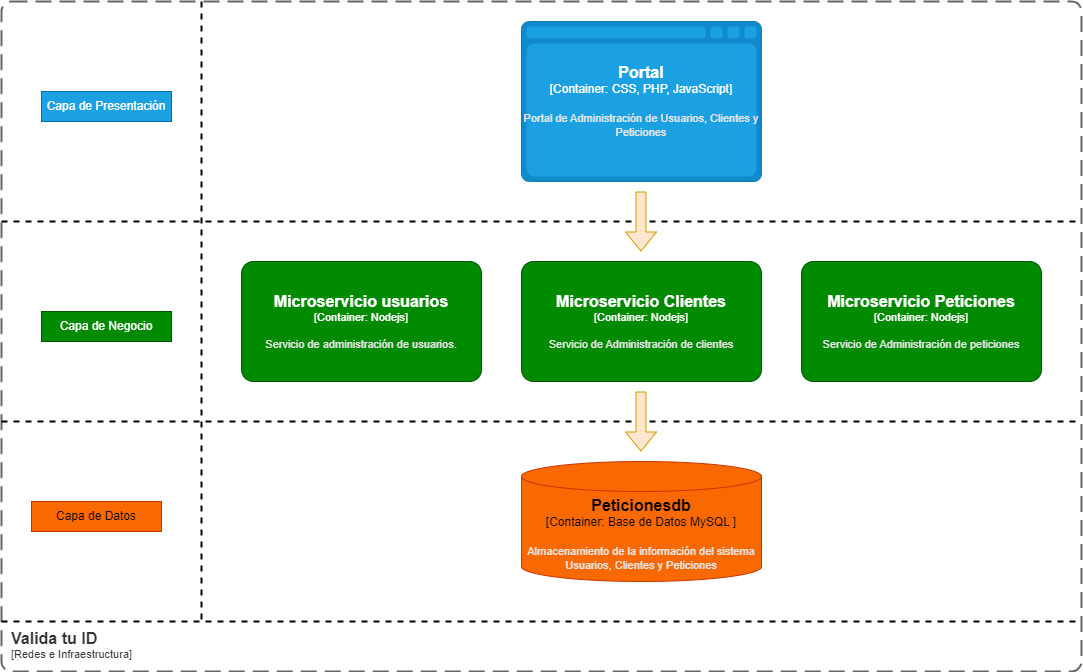

The diagram above was exported from draw.io. Its source (the exported page's mxGraphModel, read from the mxfile embedded in the PNG):
<mxGraphModel dx="1434" dy="836" grid="1" gridSize="10" guides="1" tooltips="1" connect="1" arrows="1" fold="1" page="1" pageScale="1" pageWidth="827" pageHeight="1169" math="0" shadow="0">
  <root>
    <mxCell id="0" />
    <mxCell id="1" parent="0" />
    <object placeholders="1" c4Name="Microservicio usuarios" c4Type="Container" c4Technology="Nodejs" c4Description="Servicio de administración de usuarios." label="&lt;font style=&quot;font-size: 16px&quot;&gt;&lt;b&gt;%c4Name%&lt;/b&gt;&lt;/font&gt;&lt;div&gt;[%c4Type%: %c4Technology%]&lt;/div&gt;&lt;br&gt;&lt;div&gt;&lt;font style=&quot;font-size: 11px&quot;&gt;&lt;font color=&quot;#E6E6E6&quot;&gt;%c4Description%&lt;/font&gt;&lt;/div&gt;" id="LXw9SP-PXS9rpa4Qefpe-20">
      <mxCell style="rounded=1;whiteSpace=wrap;html=1;fontSize=11;labelBackgroundColor=none;fillColor=#008a00;fontColor=#ffffff;align=center;arcSize=10;strokeColor=#005700;metaEdit=1;resizable=0;points=[[0.25,0,0],[0.5,0,0],[0.75,0,0],[1,0.25,0],[1,0.5,0],[1,0.75,0],[0.75,1,0],[0.5,1,0],[0.25,1,0],[0,0.75,0],[0,0.5,0],[0,0.25,0]];" parent="1" vertex="1">
        <mxGeometry x="320" y="280" width="240" height="120" as="geometry" />
      </mxCell>
    </object>
    <object placeholders="1" c4Name="Peticionesdb" c4Type="Container" c4Technology="Base de Datos MySQL " c4Description="Almacenamiento de la información del sistema Usuarios, Clientes y Peticiones" label="&lt;font style=&quot;font-size: 16px&quot;&gt;&lt;b&gt;%c4Name%&lt;/b&gt;&lt;/font&gt;&lt;div&gt;[%c4Type%:&amp;nbsp;%c4Technology%]&lt;/div&gt;&lt;br&gt;&lt;div&gt;&lt;font style=&quot;font-size: 11px&quot;&gt;&lt;font color=&quot;#E6E6E6&quot;&gt;%c4Description%&lt;/font&gt;&lt;/div&gt;" id="LXw9SP-PXS9rpa4Qefpe-21">
      <mxCell style="shape=cylinder3;size=15;whiteSpace=wrap;html=1;boundedLbl=1;rounded=0;labelBackgroundColor=none;fillColor=#fa6800;fontSize=12;align=center;strokeColor=#C73500;metaEdit=1;points=[[0.5,0,0],[1,0.25,0],[1,0.5,0],[1,0.75,0],[0.5,1,0],[0,0.75,0],[0,0.5,0],[0,0.25,0]];resizable=0;fontColor=#000000;" parent="1" vertex="1">
        <mxGeometry x="600" y="480" width="240" height="120" as="geometry" />
      </mxCell>
    </object>
    <object placeholders="1" c4Name="Portal" c4Type="Container" c4Technology="CSS, PHP, JavaScript" c4Description="Portal de Administración de Usuarios, Clientes y Peticiones" label="&lt;font style=&quot;font-size: 16px&quot;&gt;&lt;b&gt;%c4Name%&lt;/b&gt;&lt;/font&gt;&lt;div&gt;[%c4Type%:&amp;nbsp;%c4Technology%]&lt;/div&gt;&lt;br&gt;&lt;div&gt;&lt;font style=&quot;font-size: 11px&quot;&gt;&lt;font color=&quot;#E6E6E6&quot;&gt;%c4Description%&lt;/font&gt;&lt;/div&gt;" id="LXw9SP-PXS9rpa4Qefpe-24">
      <mxCell style="shape=mxgraph.c4.webBrowserContainer2;whiteSpace=wrap;html=1;boundedLbl=1;rounded=0;labelBackgroundColor=none;strokeColor=#006EAF;fillColor=#1ba1e2;strokeColor=#118ACD;strokeColor2=#0E7DAD;fontSize=12;fontColor=#ffffff;align=center;metaEdit=1;points=[[0.5,0,0],[1,0.25,0],[1,0.5,0],[1,0.75,0],[0.5,1,0],[0,0.75,0],[0,0.5,0],[0,0.25,0]];resizable=0;" parent="1" vertex="1">
        <mxGeometry x="600" y="40" width="240" height="160" as="geometry" />
      </mxCell>
    </object>
    <object placeholders="1" c4Name="Valida tu ID" c4Type="SystemScopeBoundary" c4Application="Redes e Infraestructura" label="&lt;font style=&quot;font-size: 16px&quot;&gt;&lt;b&gt;&lt;div style=&quot;text-align: left&quot;&gt;%c4Name%&lt;/div&gt;&lt;/b&gt;&lt;/font&gt;&lt;div style=&quot;text-align: left&quot;&gt;[%c4Application%]&lt;/div&gt;" id="LXw9SP-PXS9rpa4Qefpe-26">
      <mxCell style="rounded=1;fontSize=11;whiteSpace=wrap;html=1;dashed=1;arcSize=20;fillColor=none;strokeColor=#666666;fontColor=#333333;labelBackgroundColor=none;align=left;verticalAlign=bottom;labelBorderColor=none;spacingTop=0;spacing=10;dashPattern=8 4;metaEdit=1;rotatable=0;perimeter=rectanglePerimeter;noLabel=0;labelPadding=0;allowArrows=0;connectable=0;expand=0;recursiveResize=0;editable=1;pointerEvents=0;absoluteArcSize=1;points=[[0.25,0,0],[0.5,0,0],[0.75,0,0],[1,0.25,0],[1,0.5,0],[1,0.75,0],[0.75,1,0],[0.5,1,0],[0.25,1,0],[0,0.75,0],[0,0.5,0],[0,0.25,0]];strokeWidth=2;" parent="1" vertex="1">
        <mxGeometry x="80" y="20" width="1080" height="670" as="geometry" />
      </mxCell>
    </object>
    <mxCell id="LXw9SP-PXS9rpa4Qefpe-42" value="" style="endArrow=none;dashed=1;html=1;rounded=0;strokeWidth=2;" parent="1" edge="1">
      <mxGeometry width="50" height="50" relative="1" as="geometry">
        <mxPoint x="80" y="240" as="sourcePoint" />
        <mxPoint x="1160" y="240" as="targetPoint" />
      </mxGeometry>
    </mxCell>
    <mxCell id="LXw9SP-PXS9rpa4Qefpe-43" value="Capa de Presentación" style="text;html=1;align=center;verticalAlign=middle;whiteSpace=wrap;rounded=0;fillColor=#1ba1e2;fontColor=#ffffff;strokeColor=#006EAF;" parent="1" vertex="1">
      <mxGeometry x="120" y="110" width="130" height="30" as="geometry" />
    </mxCell>
    <mxCell id="LXw9SP-PXS9rpa4Qefpe-44" value="" style="endArrow=none;dashed=1;html=1;rounded=0;strokeWidth=2;" parent="1" edge="1">
      <mxGeometry width="50" height="50" relative="1" as="geometry">
        <mxPoint x="80" y="440" as="sourcePoint" />
        <mxPoint x="1160" y="440" as="targetPoint" />
      </mxGeometry>
    </mxCell>
    <mxCell id="LXw9SP-PXS9rpa4Qefpe-46" value="Capa de Negocio" style="text;html=1;align=center;verticalAlign=middle;whiteSpace=wrap;rounded=0;fillColor=#008a00;fontColor=#ffffff;strokeColor=#005700;" parent="1" vertex="1">
      <mxGeometry x="120" y="330" width="130" height="30" as="geometry" />
    </mxCell>
    <mxCell id="LXw9SP-PXS9rpa4Qefpe-47" value="Capa de Datos" style="text;html=1;align=center;verticalAlign=middle;whiteSpace=wrap;rounded=0;fillColor=#fa6800;fontColor=#000000;strokeColor=#C73500;" parent="1" vertex="1">
      <mxGeometry x="110" y="520" width="130" height="30" as="geometry" />
    </mxCell>
    <object placeholders="1" c4Name="Microservicio Clientes" c4Type="Container" c4Technology="Nodejs" c4Description="Servicio de Administración de clientes" label="&lt;font style=&quot;font-size: 16px&quot;&gt;&lt;b&gt;%c4Name%&lt;/b&gt;&lt;/font&gt;&lt;div&gt;[%c4Type%: %c4Technology%]&lt;/div&gt;&lt;br&gt;&lt;div&gt;&lt;font style=&quot;font-size: 11px&quot;&gt;&lt;font color=&quot;#E6E6E6&quot;&gt;%c4Description%&lt;/font&gt;&lt;/div&gt;" id="LXw9SP-PXS9rpa4Qefpe-48">
      <mxCell style="rounded=1;whiteSpace=wrap;html=1;fontSize=11;labelBackgroundColor=none;fillColor=#008a00;fontColor=#ffffff;align=center;arcSize=10;strokeColor=#005700;metaEdit=1;resizable=0;points=[[0.25,0,0],[0.5,0,0],[0.75,0,0],[1,0.25,0],[1,0.5,0],[1,0.75,0],[0.75,1,0],[0.5,1,0],[0.25,1,0],[0,0.75,0],[0,0.5,0],[0,0.25,0]];" parent="1" vertex="1">
        <mxGeometry x="600" y="280" width="240" height="120" as="geometry" />
      </mxCell>
    </object>
    <object placeholders="1" c4Name="Microservicio Peticiones" c4Type="Container" c4Technology="Nodejs" c4Description="Servicio de Administración de peticiones" label="&lt;font style=&quot;font-size: 16px&quot;&gt;&lt;b&gt;%c4Name%&lt;/b&gt;&lt;/font&gt;&lt;div&gt;[%c4Type%: %c4Technology%]&lt;/div&gt;&lt;br&gt;&lt;div&gt;&lt;font style=&quot;font-size: 11px&quot;&gt;&lt;font color=&quot;#E6E6E6&quot;&gt;%c4Description%&lt;/font&gt;&lt;/div&gt;" id="4MMmblcBB7xHdUhqfDOH-1">
      <mxCell style="rounded=1;whiteSpace=wrap;html=1;fontSize=11;labelBackgroundColor=none;fillColor=#008a00;fontColor=#ffffff;align=center;arcSize=10;strokeColor=#005700;metaEdit=1;resizable=0;points=[[0.25,0,0],[0.5,0,0],[0.75,0,0],[1,0.25,0],[1,0.5,0],[1,0.75,0],[0.75,1,0],[0.5,1,0],[0.25,1,0],[0,0.75,0],[0,0.5,0],[0,0.25,0]];" parent="1" vertex="1">
        <mxGeometry x="880" y="280" width="240" height="120" as="geometry" />
      </mxCell>
    </object>
    <mxCell id="4MMmblcBB7xHdUhqfDOH-2" value="" style="shape=flexArrow;endArrow=classic;html=1;rounded=0;fillColor=#ffe6cc;strokeColor=#d79b00;" parent="1" edge="1">
      <mxGeometry width="50" height="50" relative="1" as="geometry">
        <mxPoint x="719.5" y="210" as="sourcePoint" />
        <mxPoint x="719.5" y="270" as="targetPoint" />
      </mxGeometry>
    </mxCell>
    <mxCell id="4MMmblcBB7xHdUhqfDOH-3" value="" style="shape=flexArrow;endArrow=classic;html=1;rounded=0;fillColor=#ffe6cc;strokeColor=#d79b00;" parent="1" edge="1">
      <mxGeometry width="50" height="50" relative="1" as="geometry">
        <mxPoint x="719.5" y="410" as="sourcePoint" />
        <mxPoint x="719.5" y="470" as="targetPoint" />
      </mxGeometry>
    </mxCell>
    <mxCell id="4MMmblcBB7xHdUhqfDOH-4" value="" style="endArrow=none;dashed=1;html=1;rounded=0;strokeWidth=2;" parent="1" edge="1">
      <mxGeometry width="50" height="50" relative="1" as="geometry">
        <mxPoint x="80" y="640" as="sourcePoint" />
        <mxPoint x="1160" y="640" as="targetPoint" />
      </mxGeometry>
    </mxCell>
    <mxCell id="4MMmblcBB7xHdUhqfDOH-5" value="" style="endArrow=none;dashed=1;html=1;rounded=0;strokeWidth=2;" parent="1" edge="1">
      <mxGeometry width="50" height="50" relative="1" as="geometry">
        <mxPoint x="280" y="20" as="sourcePoint" />
        <mxPoint x="280" y="640" as="targetPoint" />
      </mxGeometry>
    </mxCell>
  </root>
</mxGraphModel>